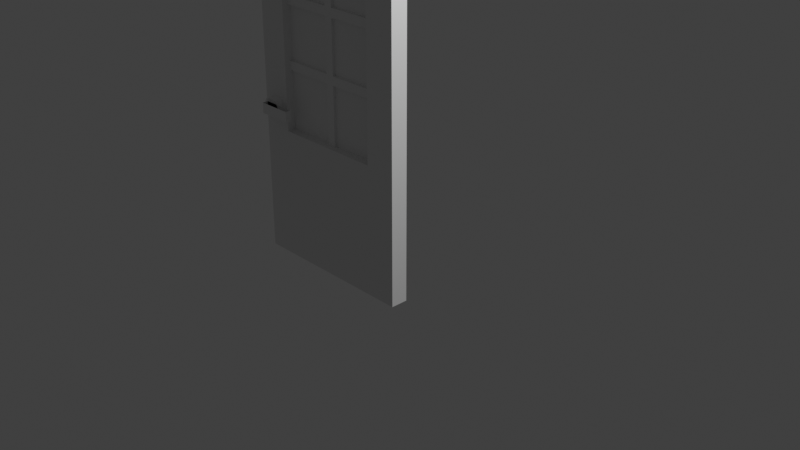 # Source: pine_door_activated.blend  (saved by Blender 3.0.42; exported with 4.5.12 LTS)
import bpy
from mathutils import Matrix  # noqa: F401  (used for matrix-valued properties, if any)

bpy.ops.wm.read_factory_settings(use_empty=True)
scene = bpy.context.scene
scene.name = 'Scene'

# ---- collections
col_collection = bpy.data.collections.new('Collection'); scene.collection.children.link(col_collection)

# ---- materials (node trees are filled in below, after node groups)
mat_material_001 = bpy.data.materials.new('Material.001')
mat_material_001.use_transparent_shadow = False
mat_material_002 = bpy.data.materials.new('Material.002')
mat_material_002.use_transparent_shadow = False
mat_material_003 = bpy.data.materials.new('Material.003')
mat_material_003.use_transparent_shadow = False

# ---- material node trees

# ---- world
world_world = bpy.data.worlds.new('World'); scene.world = world_world
world_world.use_nodes = True; world_world.node_tree.nodes.clear()
_N = world_world.node_tree.nodes; _L = world_world.node_tree.links
n0 = _N.new('ShaderNodeOutputWorld'); n0.name = 'World Output'; n0.location = (300, 300)
n1 = _N.new('ShaderNodeBackground'); n1.name = 'Background'; n1.location = (10, 300)
n1.inputs[0].default_value = (0.05088, 0.05088, 0.05088, 1.0)
_L.new(n1.outputs[0], n0.inputs[0])
n0.is_active_output = True
world_world.color = (0.05088, 0.05088, 0.05088)
world_world.use_sun_shadow = False
world_world.sun_shadow_jitter_overblur = 0.0

# ---- cameras
cam_camera = bpy.data.cameras.new('Camera')
cam_camera.clip_end = 100.0
cam_camera.ortho_scale = 7.314

# ---- lights
light_light = bpy.data.lights.new('Light', 'POINT')
light_light.transmission_factor = 0.0
light_light.energy = 1000.0
light_light.shadow_soft_size = 0.1
light_light.shadow_maximum_resolution = 0.006
light_light.use_absolute_resolution = True

# ---- meshes
me_cube_001 = bpy.data.meshes.new('Cube.001')
me_cube_001.from_pydata([(0.0, 0.9519, 3.0), (0.0, 0.9519, 1.18), (-2.0, 0.9519, -1.0), (-2.0, 0.7519, -1.0), (-2.0, 0.7519, 0.5), (-1.825, 1.032, 0.8654), (-1.91, 1.032, 0.8303), (-1.91, 0.9519, 0.6606), (-1.74, 0.9519, 0.6606), (-1.74, 1.032, 0.6606), (-1.705, 0.9519, 0.7454), (-1.945, 0.9519, 0.7454), (-1.91, 0.9519, 0.8303), (-1.825, 0.9519, 0.6254), (-1.825, 1.032, 0.6254), (-1.825, 0.9519, 0.8654), (-1.74, 0.9519, 0.8303), (-1.486, 1.099, 0.686), (-1.486, 1.032, 0.8048), (-1.884, 1.032, 0.8048), (-1.486, 1.032, 0.686), (-1.884, 1.099, 0.8048), (-1.884, 1.099, 0.686), (-1.884, 1.032, 0.686), (-1.486, 1.099, 0.8048), (-1.65, 0.8853, 2.65), (-1.65, 0.9519, 1.18), (-1.65, 0.9519, 0.5), (-1.65, 0.8853, 0.5), (-0.36, 0.8853, 2.65), (-1.65, 0.9519, 1.99), (-2.0, 0.7519, 1.99), (0.0, 0.7519, 3.0), (-0.95, 0.9519, 2.65), (-0.95, 0.8853, 2.65), (-1.05, 0.8853, 2.65), (-0.95, 0.7519, 2.65), (-1.05, 0.7519, 2.65), (-1.65, 0.9519, 2.65), (-2.0, 0.9519, 3.0), (-1.05, 0.9519, 2.65), (-1.05, 0.9519, 3.0), (-0.95, 0.9519, 3.0), (-1.05, 0.7519, 3.0), (-0.95, 0.7519, 3.0), (0.0, 0.7519, 1.18), (0.0, 0.7519, 1.28), (0.0, 0.9519, 1.28), (0.0, 0.7519, 1.89), (0.0, 0.9519, 1.89), (0.0, 0.9519, 1.99), (0.0, 0.7519, 0.5), (0.0, 0.7519, 1.99), (-0.36, 0.8853, 1.18), (-0.36, 0.9519, 1.89), (-0.36, 0.9519, 2.65), (-0.36, 0.9519, 1.99), (-0.36, 0.9519, 1.28), (-0.36, 0.9519, 1.18), (-2.0, 0.9519, 1.89), (-2.0, 0.9519, 1.18), (-2.0, 0.9519, 1.28), (-2.0, 0.9519, 1.99), (-1.65, 0.9519, 1.89), (-1.65, 0.9519, 1.28), (-1.65, 0.8853, 1.18), (-1.65, 0.7519, 2.65), (-2.0, 0.7519, 3.0), (-1.65, 0.7519, 1.99), (-2.0, 0.7519, 1.89), (-2.0, 0.7519, 1.28), (-2.0, 0.7519, 1.18), (-0.95, 0.7519, 0.5), (-1.05, 0.8853, 1.18), (-1.65, 0.8519, 0.5), (-1.65, 0.8186, 0.5), (-1.65, 0.7519, 1.28), (-1.65, 0.8186, 1.99), (-1.65, 0.7519, 1.89), (-1.65, 0.8186, 1.89), (-1.05, 0.8186, 1.99), (-1.05, 0.8186, 1.89), (-0.36, 0.7519, 1.99), (-0.95, 0.8853, 1.89), (-0.36, 0.8186, 1.89), (-0.36, 0.7519, 1.89), (-0.36, 0.7519, 1.18), (-0.36, 0.8186, 1.18), (-0.36, 0.7519, 1.28), (-0.36, 0.8853, 1.28), (-0.95, 0.8853, 1.28), (-0.95, 0.8853, 1.18), (-0.95, 0.8186, 2.65), (-0.36, 0.7519, 2.65), (-0.36, 0.8519, 2.65), (-0.36, 0.8853, 0.5), (-0.95, 0.8186, 0.5), (-1.65, 0.7519, 1.18), (-1.65, 0.7519, 0.5), (-0.36, 0.8853, 1.89), (-0.95, 0.8853, 1.99), (-1.05, 0.8853, 1.89), (-1.65, 0.8853, 1.99), (-1.65, 0.8853, 1.89), (-0.95, 0.8186, 1.89), (-0.95, 0.8186, 1.99), (-1.05, 0.8853, 1.99), (-0.36, 0.8186, 1.28), (-0.36, 0.8519, 1.18), (-1.05, 0.8186, 1.28), (-1.65, 0.8186, 1.18), (-1.65, 0.8853, 1.28), (-1.05, 0.8853, 1.28), (-1.05, 0.8853, 0.5), (-1.05, 0.8186, 0.5), (-0.95, 0.8186, 1.18), (-0.36, 0.8853, 1.99), (-0.36, 0.8186, 1.99), (-0.36, 0.8519, 1.99), (-0.36, 0.8186, 2.65), (-1.65, 0.8519, 1.99), (-1.05, 0.8186, 2.65), (-1.05, 0.8519, 2.65), (-1.65, 0.8186, 2.65), (-0.95, 0.8186, 1.28), (-0.36, 0.8519, 1.28), (-0.95, 0.8519, 1.28), (-0.95, 0.8519, 1.89), (-0.36, 0.8519, 1.89), (-1.65, 0.8186, 1.28), (-1.05, 0.8519, 1.28), (-1.65, 0.8519, 1.89), (-1.05, 0.8519, 1.89), (-1.65, 0.8519, 1.28), (-0.95, 0.8519, 1.18), (-0.95, 0.8853, 0.5), (-0.95, 0.8519, 0.5), (-0.36, 0.8186, 0.5), (-0.36, 0.8519, 0.5), (-1.05, 0.8519, 0.5), (-1.05, 0.8519, 1.18), (-1.05, 0.8186, 1.18), (-1.05, 0.8519, 1.99), (-0.95, 0.9519, 0.5), (-0.36, 0.9519, 0.5), (0.0, 0.9519, 0.5), (0.0, 0.9519, -1.0), (-2.0, 0.9519, 0.5), (-1.05, 0.9519, 0.5), (-1.05, 0.7519, 0.5), (0.0, 0.7519, -1.0), (-0.36, 0.7519, 0.5), (-1.74, 1.032, 0.8303), (-1.705, 1.032, 0.7454), (-1.945, 1.032, 0.7454), (-1.91, 1.032, 0.6606), (-1.825, 0.6719, 0.6254), (-1.91, 0.7519, 0.6606), (-1.74, 0.7519, 0.6606), (-1.825, 0.7519, 0.6254), (-1.74, 0.7519, 0.8303), (-1.945, 0.7519, 0.7454), (-1.91, 0.7519, 0.8303), (-1.705, 0.7519, 0.7454), (-1.74, 0.6719, 0.6606), (-1.825, 0.7519, 0.8654), (-1.825, 0.6719, 0.8654), (-1.486, 0.6719, 0.8048), (-1.486, 0.6048, 0.686), (-1.486, 0.6719, 0.686), (-1.884, 0.6719, 0.686), (-1.6, 0.6719, 0.686), (-1.884, 0.6719, 0.8048), (-1.6, 0.6719, 0.8048), (-1.884, 0.6048, 0.8048), (-1.884, 0.6048, 0.686), (-1.91, 0.6719, 0.8303), (-1.74, 0.6719, 0.8303), (-1.705, 0.6719, 0.7454), (-1.945, 0.6719, 0.7454), (-1.91, 0.6719, 0.6606), (-1.486, 0.6048, 0.8048), (-1.65, 0.8519, 1.18), (-0.95, 0.8519, 1.99), (-0.95, 0.8519, 2.65), (-1.65, 0.8519, 2.65)], [], [(0, 44, 32), (42, 44, 0), (145, 58, 1), (144, 58, 145), (0, 33, 42), (55, 33, 0), (148, 2, 27), (51, 146, 145), (150, 146, 51), (2, 150, 3), (146, 150, 2), (147, 3, 4), (2, 3, 147), (4, 97, 71), (98, 97, 4), (66, 43, 67), (37, 43, 66), (38, 40, 35), (25, 38, 35), (27, 26, 65), (28, 27, 65), (151, 137, 96), (72, 151, 96), (55, 56, 116), (29, 55, 116), (39, 30, 62), (38, 30, 39), (67, 62, 31), (39, 62, 67), (72, 150, 151), (32, 82, 52), (93, 82, 32), (0, 52, 50), (32, 52, 0), (33, 55, 29), (34, 33, 29), (40, 33, 34), (35, 40, 34), (36, 32, 44), (93, 32, 36), (37, 44, 43), (36, 44, 37), (41, 38, 39), (40, 38, 41), (42, 40, 41), (33, 40, 42), (41, 67, 43), (39, 67, 41), (42, 43, 44), (41, 43, 42), (1, 51, 145), (45, 51, 1), (47, 45, 1), (46, 45, 47), (49, 46, 47), (48, 46, 49), (50, 48, 49), (52, 48, 50), (45, 151, 51), (86, 151, 45), (46, 86, 45), (88, 86, 46), (48, 88, 46), (85, 88, 48), (52, 85, 48), (82, 85, 52), (58, 144, 95), (53, 58, 95), (57, 58, 53), (89, 57, 53), (54, 57, 89), (99, 54, 89), (56, 54, 99), (116, 56, 99), (50, 55, 0), (56, 55, 50), (49, 56, 50), (54, 56, 49), (47, 54, 49), (57, 54, 47), (1, 57, 47), (58, 57, 1), (71, 147, 4), (60, 147, 71), (70, 60, 71), (61, 60, 70), (69, 61, 70), (59, 61, 69), (31, 59, 69), (62, 59, 31), (60, 27, 147), (26, 27, 60), (61, 26, 60), (64, 26, 61), (59, 64, 61), (63, 64, 59), (62, 63, 59), (30, 63, 62), (30, 38, 25), (102, 30, 25), (63, 30, 102), (103, 63, 102), (64, 63, 103), (111, 64, 103), (26, 64, 111), (65, 26, 111), (31, 66, 67), (68, 66, 31), (69, 68, 31), (78, 68, 69), (70, 78, 69), (76, 78, 70), (71, 76, 70), (97, 76, 71), (149, 114, 75), (98, 149, 75), (72, 96, 114), (149, 72, 114), (135, 143, 148), (113, 135, 148), (73, 113, 139), (140, 73, 139), (113, 148, 27), (28, 113, 27), (114, 139, 74), (75, 114, 74), (110, 129, 76), (97, 110, 76), (141, 110, 182), (140, 141, 182), (129, 79, 78), (76, 129, 78), (111, 103, 131), (133, 111, 131), (79, 77, 68), (78, 79, 68), (80, 79, 77), (81, 79, 80), (77, 123, 66), (68, 77, 66), (102, 25, 185), (120, 102, 185), (117, 84, 85), (82, 117, 85), (100, 116, 99), (83, 100, 99), (84, 107, 88), (85, 84, 88), (99, 89, 125), (128, 99, 125), (107, 87, 86), (88, 107, 86), (90, 89, 53), (91, 90, 53), (87, 137, 151), (86, 87, 151), (53, 95, 138), (108, 53, 138), (121, 92, 36), (37, 121, 36), (105, 121, 92), (80, 121, 105), (92, 119, 93), (36, 92, 93), (34, 29, 94), (184, 34, 94), (119, 117, 82), (93, 119, 82), (29, 116, 118), (94, 29, 118), (95, 144, 143), (135, 95, 143), (137, 138, 136), (96, 137, 136), (75, 110, 97), (98, 75, 97), (28, 65, 182), (74, 28, 182), (123, 121, 37), (66, 123, 37), (25, 35, 122), (185, 25, 122), (104, 109, 81), (124, 109, 104), (105, 117, 118), (183, 105, 118), (83, 99, 128), (127, 83, 128), (104, 117, 84), (105, 117, 104), (106, 100, 83), (101, 106, 83), (81, 79, 131), (132, 81, 131), (106, 102, 120), (142, 106, 120), (101, 103, 102), (106, 101, 102), (80, 104, 81), (105, 104, 80), (80, 121, 122), (142, 80, 122), (100, 34, 184), (183, 100, 184), (106, 35, 34), (100, 106, 34), (112, 130, 132), (101, 112, 132), (124, 107, 125), (126, 124, 125), (115, 107, 87), (124, 107, 115), (91, 53, 108), (134, 91, 108), (109, 115, 141), (124, 115, 109), (112, 111, 133), (130, 112, 133), (109, 110, 129), (141, 110, 109), (73, 65, 111), (112, 73, 111), (112, 90, 91), (73, 112, 91), (91, 135, 113), (73, 91, 113), (141, 96, 114), (115, 96, 141), (115, 96, 136), (134, 115, 136), (83, 90, 112), (101, 83, 112), (90, 83, 127), (126, 90, 127), (183, 184, 92), (105, 183, 92), (183, 118, 116), (100, 183, 116), (94, 118, 117), (119, 94, 117), (184, 94, 119), (92, 184, 119), (142, 122, 35), (106, 142, 35), (142, 120, 77), (80, 142, 77), (185, 122, 121), (123, 185, 121), (120, 185, 123), (77, 120, 123), (126, 127, 104), (124, 126, 104), (126, 125, 89), (90, 126, 89), (127, 128, 84), (104, 127, 84), (128, 125, 107), (84, 128, 107), (130, 133, 129), (109, 130, 129), (130, 109, 81), (132, 130, 81), (132, 131, 103), (101, 132, 103), (133, 131, 79), (129, 133, 79), (134, 136, 135), (91, 134, 135), (134, 108, 87), (115, 134, 87), (138, 95, 135), (136, 138, 135), (108, 138, 137), (87, 108, 137), (74, 182, 110), (75, 74, 110), (140, 182, 65), (73, 140, 65), (139, 113, 28), (74, 139, 28), (140, 139, 114), (141, 140, 114), (146, 143, 144), (146, 144, 145), (2, 143, 146), (27, 2, 147), (2, 148, 143), (3, 149, 98), (3, 98, 4), (150, 149, 3), (151, 150, 51), (150, 72, 149), (154, 153, 14), (5, 12, 15), (6, 12, 5), (154, 7, 11), (155, 7, 154), (14, 8, 13), (9, 8, 14), (153, 16, 10), (152, 16, 153), (6, 11, 12), (154, 11, 6), (155, 13, 7), (14, 13, 155), (9, 10, 8), (153, 10, 9), (152, 15, 16), (5, 15, 152), (18, 17, 24), (20, 17, 18), (20, 19, 23), (18, 19, 20), (17, 23, 22), (20, 23, 17), (22, 19, 21), (23, 19, 22), (22, 24, 17), (21, 24, 22), (19, 24, 21), (18, 24, 19), (5, 154, 6), (154, 5, 152), (154, 152, 153), (14, 153, 9), (154, 14, 155), (156, 178, 179), (166, 162, 176), (165, 162, 166), (179, 157, 180), (161, 157, 179), (156, 158, 164), (159, 158, 156), (178, 160, 177), (163, 160, 178), (176, 161, 179), (162, 161, 176), (180, 159, 156), (157, 159, 180), (164, 163, 178), (158, 163, 164), (177, 165, 166), (160, 165, 177), (168, 167, 181), (169, 167, 168), (175, 169, 168), (175, 172, 170), (174, 172, 175), (170, 173, 171), (172, 173, 170), (173, 169, 171), (167, 169, 173), (175, 181, 174), (168, 181, 175), (176, 179, 166), (177, 166, 179), (178, 177, 179), (164, 178, 156), (180, 156, 179), (172, 167, 173), (108, 136, 138), (139, 182, 140), (130, 133, 132), (126, 127, 125), (183, 184, 118), (185, 142, 120), (108, 134, 136), (182, 139, 74), (132, 133, 131), (125, 127, 128), (118, 184, 94), (142, 185, 122)])
me_cube_001.polygons.foreach_set('material_index', [0, 0, 0, 0, 0, 0, 0, 0, 0, 0, 0, 0, 0, 0, 0, 0, 0, 0, 0, 0, 0, 0, 0, 0, 0, 0, 0, 0, 0, 0, 0, 0, 0, 0, 0, 0, 0, 0, 0, 0, 0, 0, 0, 0, 0, 0, 0, 0, 0, 0, 0, 0, 0, 0, 0, 0, 0, 0, 0, 0, 0, 0, 0, 0, 0, 0, 0, 0, 0, 0, 0, 0, 0, 0, 0, 0, 0, 0, 0, 0, 0, 0, 0, 0, 0, 0, 0, 0, 0, 0, 0, 0, 0, 0, 0, 0, 0, 0, 0, 0, 0, 0, 0, 0, 0, 0, 0, 0, 0, 0, 0, 0, 0, 0, 0, 0, 0, 0, 0, 0, 0, 0, 0, 0, 0, 0, 0, 0, 0, 0, 0, 0, 0, 0, 0, 0, 0, 0, 0, 0, 0, 0, 0, 0, 0, 0, 0, 0, 0, 0, 0, 0, 0, 0, 0, 0, 0, 0, 0, 0, 0, 0, 0, 0, 0, 0, 0, 0, 0, 0, 0, 0, 0, 0, 0, 0, 0, 0, 0, 0, 0, 0, 0, 0, 0, 0, 0, 0, 0, 0, 0, 0, 0, 0, 0, 0, 0, 0, 0, 0, 0, 0, 0, 0, 0, 0, 0, 0, 0, 0, 0, 0, 0, 0, 0, 0, 0, 0, 0, 0, 0, 0, 0, 0, 0, 0, 0, 0, 0, 0, 0, 0, 0, 0, 0, 0, 0, 0, 0, 0, 0, 0, 0, 0, 0, 0, 0, 0, 0, 0, 0, 0, 0, 0, 0, 0, 0, 0, 0, 0, 0, 0, 0, 0, 0, 0, 0, 0, 0, 0, 0, 0, 0, 0, 0, 0, 0, 0, 0, 0, 0, 0, 0, 0, 0, 0, 0, 0, 0, 0, 0, 0, 1, 1, 1, 1, 1, 1, 1, 1, 1, 1, 1, 1, 1, 1, 1, 1, 1, 1, 1, 1, 1, 1, 1, 1, 1, 1, 1, 1, 1, 1, 1, 1, 1, 1, 1, 1, 1, 1, 1, 1, 1, 1, 1, 1, 1, 1, 1, 1, 1, 1, 1, 1, 1, 1, 1, 1, 1, 1, 1, 1, 1, 1, 1, 1, 1, 1, 1, 1, 2, 2, 2, 2, 2, 2, 2, 2, 2, 2, 2, 2])
_uv = me_cube_001.uv_layers.new(name='UVMap')
_uv.uv.foreach_set('vector', [0.5469, 1.0, 0.5156, 0.7656, 0.5156, 1.0, 0.5469, 0.7656, 0.5156, 0.7656, 0.5469, 1.0, 0.25, 0.375, 0.3438, 0.5469, 0.25, 0.5469, 0.3438, 0.375, 0.3438, 0.5469, 0.25, 0.375, 0.25, 1.0, 0.4844, 0.9062, 0.4844, 1.0, 0.3438, 0.9062, 0.4844, 0.9062, 0.25, 1.0, 0.5156, 0.375, 0.75, 0.0, 0.6562, 0.375, 0.7188, 0.375, 0.75, 0.0, 0.75, 0.375, 0.7188, 0.0, 0.75, 0.0, 0.7188, 0.375, 0.7188, 1.0, 0.6875, 0.5, 0.6875, 1.0, 0.7188, 0.5, 0.6875, 0.5, 0.7188, 1.0, 0.75, 0.375, 0.7188, 0.0, 0.7188, 0.375, 0.75, 0.0, 0.7188, 0.0, 0.75, 0.375, 0.75, 0.375, 0.6562, 0.5469, 0.75, 0.5469, 0.6562, 0.375, 0.6562, 0.5469, 0.75, 0.375, 0.6562, 0.9062, 0.5156, 1.0, 0.75, 1.0, 0.5156, 0.9062, 0.5156, 1.0, 0.6562, 0.9062, 0.3594, 0.6719, 0.3594, 0.8281, 0.3281, 0.8281, 0.3281, 0.6719, 0.3594, 0.6719, 0.3281, 0.8281, 0.2969, 0.4688, 0.2969, 0.625, 0.2656, 0.625, 0.2656, 0.4688, 0.2969, 0.4688, 0.2656, 0.625, 0.7031, 1.0, 0.6719, 1.0, 0.6719, 0.8438, 0.7031, 0.8438, 0.7031, 1.0, 0.6719, 0.8438, 0.3125, 0.4688, 0.3125, 0.625, 0.2969, 0.625, 0.2969, 0.4688, 0.3125, 0.4688, 0.2969, 0.625, 0.75, 1.0, 0.6562, 0.75, 0.75, 0.75, 0.6562, 0.9062, 0.6562, 0.75, 0.75, 1.0, 0.7188, 1.0, 0.75, 0.75, 0.7188, 0.75, 0.75, 1.0, 0.75, 0.75, 0.7188, 1.0, 0.5, 0.375, 0.25, 0.0, 0.3438, 0.375, 0.25, 1.0, 0.3438, 0.75, 0.25, 0.75, 0.3438, 0.9062, 0.3438, 0.75, 0.25, 1.0, 0.75, 1.0, 0.7188, 0.75, 0.75, 0.75, 0.7188, 1.0, 0.7188, 0.75, 0.75, 1.0, 0.3594, 0.8594, 0.3594, 1.0, 0.3281, 1.0, 0.3281, 0.8594, 0.3594, 0.8594, 0.3281, 1.0, 0.3594, 0.8281, 0.3594, 0.8594, 0.3281, 0.8594, 0.3281, 0.8281, 0.3594, 0.8281, 0.3281, 0.8594, 0.5, 0.9062, 0.25, 1.0, 0.5, 1.0, 0.3438, 0.9062, 0.25, 1.0, 0.5, 0.9062, 0.5156, 0.9062, 0.5, 1.0, 0.5156, 1.0, 0.5, 0.9062, 0.5, 1.0, 0.5156, 0.9062, 0.5156, 1.0, 0.6562, 0.9062, 0.75, 1.0, 0.5156, 0.9062, 0.6562, 0.9062, 0.5156, 1.0, 0.4844, 1.0, 0.5156, 0.9062, 0.5156, 1.0, 0.4844, 0.9062, 0.5156, 0.9062, 0.4844, 1.0, 0.5469, 0.7344, 0.5156, 0.5, 0.5156, 0.7344, 0.5469, 0.5, 0.5156, 0.5, 0.5469, 0.7344, 0.5469, 0.7656, 0.5156, 0.7344, 0.5156, 0.7656, 0.5469, 0.7344, 0.5156, 0.7344, 0.5469, 0.7656, 0.25, 0.5469, 0.2812, 0.375, 0.25, 0.375, 0.7188, 0.5469, 0.7188, 0.375, 0.75, 0.5469, 0.75, 0.5625, 0.7188, 0.5469, 0.75, 0.5469, 0.7188, 0.5625, 0.7188, 0.5469, 0.75, 0.5625, 0.75, 0.7188, 0.7188, 0.5625, 0.75, 0.5625, 0.7188, 0.7188, 0.7188, 0.5625, 0.75, 0.7188, 0.75, 0.75, 0.7188, 0.7188, 0.75, 0.7188, 0.7188, 0.75, 0.7188, 0.7188, 0.75, 0.75, 0.25, 0.5469, 0.3438, 0.375, 0.25, 0.375, 0.3438, 0.5469, 0.3438, 0.375, 0.25, 0.5469, 0.25, 0.5625, 0.3438, 0.5469, 0.25, 0.5469, 0.3438, 0.5625, 0.3438, 0.5469, 0.25, 0.5625, 0.25, 0.7188, 0.3438, 0.5625, 0.25, 0.5625, 0.3438, 0.7188, 0.3438, 0.5625, 0.25, 0.7188, 0.25, 0.75, 0.3438, 0.7188, 0.25, 0.7188, 0.3438, 0.75, 0.3438, 0.7188, 0.25, 0.75, 0.3125, 0.8281, 0.3125, 1.0, 0.2969, 1.0, 0.2969, 0.8281, 0.3125, 0.8281, 0.2969, 1.0, 0.3125, 0.7969, 0.3125, 0.8281, 0.2969, 0.8281, 0.2969, 0.7969, 0.3125, 0.7969, 0.2969, 0.8281, 0.3125, 0.6562, 0.3125, 0.7969, 0.2969, 0.7969, 0.2969, 0.6562, 0.3125, 0.6562, 0.2969, 0.7969, 0.3125, 0.625, 0.3125, 0.6562, 0.2969, 0.6562, 0.2969, 0.625, 0.3125, 0.625, 0.2969, 0.6562, 0.25, 0.75, 0.3438, 0.9062, 0.25, 1.0, 0.3438, 0.75, 0.3438, 0.9062, 0.25, 0.75, 0.25, 0.7188, 0.3438, 0.75, 0.25, 0.75, 0.3438, 0.7188, 0.3438, 0.75, 0.25, 0.7188, 0.25, 0.5625, 0.3438, 0.7188, 0.25, 0.7188, 0.3438, 0.5625, 0.3438, 0.7188, 0.25, 0.5625, 0.25, 0.5469, 0.3438, 0.5625, 0.25, 0.5625, 0.3438, 0.5469, 0.3438, 0.5625, 0.25, 0.5469, 0.7188, 0.5469, 0.75, 0.375, 0.7188, 0.375, 0.75, 0.5469, 0.75, 0.375, 0.7188, 0.5469, 0.7188, 0.5625, 0.75, 0.5469, 0.7188, 0.5469, 0.75, 0.5625, 0.75, 0.5469, 0.7188, 0.5625, 0.7188, 0.7188, 0.75, 0.5625, 0.7188, 0.5625, 0.75, 0.7188, 0.75, 0.5625, 0.7188, 0.7188, 0.7188, 0.75, 0.75, 0.7188, 0.7188, 0.7188, 0.75, 0.75, 0.75, 0.7188, 0.7188, 0.75, 0.75, 0.5469, 0.6562, 0.375, 0.75, 0.375, 0.6562, 0.5469, 0.6562, 0.375, 0.75, 0.5469, 0.75, 0.5625, 0.6562, 0.5469, 0.75, 0.5469, 0.6562, 0.5625, 0.6562, 0.5469, 0.75, 0.5625, 0.75, 0.7188, 0.6562, 0.5625, 0.75, 0.5625, 0.6562, 0.7188, 0.6562, 0.5625, 0.75, 0.7188, 0.75, 0.75, 0.6562, 0.7188, 0.75, 0.7188, 0.6562, 0.75, 0.6562, 0.7188, 0.75, 0.75, 0.2969, 0.8281, 0.2969, 1.0, 0.2656, 1.0, 0.2656, 0.8281, 0.2969, 0.8281, 0.2656, 1.0, 0.2969, 0.8125, 0.2969, 0.8281, 0.2656, 0.8281, 0.2656, 0.8125, 0.2969, 0.8125, 0.2656, 0.8281, 0.2969, 0.6562, 0.2969, 0.8125, 0.2656, 0.8125, 0.2656, 0.6562, 0.2969, 0.6562, 0.2656, 0.8125, 0.2969, 0.625, 0.2969, 0.6562, 0.2656, 0.6562, 0.2656, 0.625, 0.2969, 0.625, 0.2656, 0.6562, 0.75, 0.75, 0.6562, 0.9062, 0.75, 1.0, 0.6562, 0.75, 0.6562, 0.9062, 0.75, 0.75, 0.75, 0.7188, 0.6562, 0.75, 0.75, 0.75, 0.6562, 0.7188, 0.6562, 0.75, 0.75, 0.7188, 0.75, 0.5625, 0.6562, 0.7188, 0.75, 0.7188, 0.6562, 0.5625, 0.6562, 0.7188, 0.75, 0.5625, 0.75, 0.5469, 0.6562, 0.5625, 0.75, 0.5625, 0.6562, 0.5469, 0.6562, 0.5625, 0.75, 0.5469, 0.7031, 0.8281, 0.6719, 0.8281, 0.6719, 0.6719, 0.7031, 0.6719, 0.7031, 0.8281, 0.6719, 0.6719, 0.7031, 0.8438, 0.6719, 0.8438, 0.6719, 0.8281, 0.7031, 0.8281, 0.7031, 0.8438, 0.6719, 0.8281, 0.3438, 0.5312, 0.3281, 0.5312, 0.3281, 0.5, 0.3438, 0.5, 0.3438, 0.5312, 0.3281, 0.5, 0.5, 0.4688, 0.5, 0.6406, 0.4844, 0.6406, 0.4844, 0.4688, 0.5, 0.4688, 0.4844, 0.6406, 0.3438, 0.5, 0.3281, 0.5, 0.3281, 0.3594, 0.3438, 0.3594, 0.3438, 0.5, 0.3281, 0.3594, 0.6719, 0.8281, 0.6719, 0.8281, 0.6719, 0.6719, 0.6719, 0.6719, 0.6719, 0.8281, 0.6719, 0.6719, 0.75, 0.625, 0.75, 0.6562, 0.7344, 0.6562, 0.7344, 0.625, 0.75, 0.625, 0.7344, 0.6562, 0.4219, 0.6719, 0.4219, 0.8281, 0.4062, 0.8281, 0.4062, 0.6719, 0.4219, 0.6719, 0.4062, 0.8281, 0.75, 0.6562, 0.75, 0.7969, 0.7344, 0.7969, 0.7344, 0.6562, 0.75, 0.6562, 0.7344, 0.7969, 0.2656, 0.6562, 0.2656, 0.8125, 0.2656, 0.8125, 0.2656, 0.6562, 0.2656, 0.6562, 0.2656, 0.8125, 0.75, 0.7969, 0.75, 0.8281, 0.7344, 0.8281, 0.7344, 0.7969, 0.75, 0.7969, 0.7344, 0.8281, 0.5312, 0.8281, 0.5469, 0.6719, 0.5312, 0.6719, 0.5469, 0.8281, 0.5469, 0.6719, 0.5312, 0.8281, 0.75, 0.8281, 0.75, 1.0, 0.7344, 1.0, 0.7344, 0.8281, 0.75, 0.8281, 0.7344, 1.0, 0.2656, 0.8281, 0.2656, 1.0, 0.2656, 1.0, 0.2656, 0.8281, 0.2656, 0.8281, 0.2656, 1.0, 0.7031, 0.8281, 0.7031, 0.7969, 0.7344, 0.7969, 0.7344, 0.8281, 0.7031, 0.8281, 0.7344, 0.7969, 0.4688, 0.5469, 0.4688, 0.6875, 0.4531, 0.6875, 0.4531, 0.5469, 0.4688, 0.5469, 0.4531, 0.6875, 0.7031, 0.7969, 0.7031, 0.6562, 0.7344, 0.6562, 0.7344, 0.7969, 0.7031, 0.7969, 0.7344, 0.6562, 0.2969, 0.6562, 0.2969, 0.7969, 0.2969, 0.7969, 0.2969, 0.6562, 0.2969, 0.6562, 0.2969, 0.7969, 0.7031, 0.6562, 0.7031, 0.625, 0.7344, 0.625, 0.7344, 0.6562, 0.7031, 0.6562, 0.7344, 0.625, 0.5156, 0.8438, 0.5156, 1.0, 0.4844, 1.0, 0.4844, 0.8438, 0.5156, 0.8438, 0.4844, 1.0, 0.7031, 0.625, 0.7031, 0.4531, 0.7344, 0.4531, 0.7344, 0.625, 0.7031, 0.625, 0.7344, 0.4531, 0.2969, 0.8281, 0.2969, 1.0, 0.2969, 1.0, 0.2969, 0.8281, 0.2969, 0.8281, 0.2969, 1.0, 0.6562, 0.8281, 0.6562, 0.8594, 0.6406, 0.8594, 0.6406, 0.8281, 0.6562, 0.8281, 0.6406, 0.8594, 0.4844, 0.8438, 0.4531, 1.0, 0.4844, 1.0, 0.4531, 0.8438, 0.4531, 1.0, 0.4844, 0.8438, 0.6562, 0.8594, 0.6562, 1.0, 0.6406, 1.0, 0.6406, 0.8594, 0.6562, 0.8594, 0.6406, 1.0, 0.3281, 0.8594, 0.3281, 1.0, 0.3281, 1.0, 0.3281, 0.8594, 0.3281, 0.8594, 0.3281, 1.0, 0.7031, 1.0, 0.7031, 0.8281, 0.7344, 0.8281, 0.7344, 1.0, 0.7031, 1.0, 0.7344, 0.8281, 0.2969, 0.4688, 0.2969, 0.625, 0.2969, 0.625, 0.2969, 0.4688, 0.2969, 0.4688, 0.2969, 0.625, 0.3438, 0.6719, 0.3281, 0.6719, 0.3281, 0.5312, 0.3438, 0.5312, 0.3438, 0.6719, 0.3281, 0.5312, 0.6719, 1.0, 0.6719, 1.0, 0.6719, 0.8438, 0.6719, 0.8438, 0.6719, 1.0, 0.6719, 0.8438, 0.75, 0.4531, 0.75, 0.625, 0.7344, 0.625, 0.7344, 0.4531, 0.75, 0.4531, 0.7344, 0.625, 0.2656, 0.4688, 0.2656, 0.625, 0.2656, 0.625, 0.2656, 0.4688, 0.2656, 0.4688, 0.2656, 0.625, 0.6562, 0.6719, 0.6562, 0.8281, 0.6406, 0.8281, 0.6406, 0.6719, 0.6562, 0.6719, 0.6406, 0.8281, 0.3281, 0.6719, 0.3281, 0.8281, 0.3281, 0.8281, 0.3281, 0.6719, 0.3281, 0.6719, 0.3281, 0.8281, 0.375, 1.0, 0.3438, 0.8438, 0.3438, 1.0, 0.375, 0.8438, 0.3438, 0.8438, 0.375, 1.0, 0.5312, 0.8438, 0.5312, 1.0, 0.5156, 1.0, 0.5156, 0.8438, 0.5312, 0.8438, 0.5156, 1.0, 0.4531, 0.5469, 0.4531, 0.6875, 0.4375, 0.6875, 0.4375, 0.5469, 0.4531, 0.5469, 0.4375, 0.6875, 0.5469, 0.8438, 0.5312, 1.0, 0.5469, 1.0, 0.5312, 0.8438, 0.5312, 1.0, 0.5469, 0.8438, 0.4688, 0.5156, 0.4688, 0.5469, 0.4531, 0.5469, 0.4531, 0.5156, 0.4688, 0.5156, 0.4531, 0.5469, 0.5469, 0.8281, 0.5469, 0.6719, 0.5625, 0.6719, 0.5625, 0.8281, 0.5469, 0.8281, 0.5625, 0.6719, 0.4688, 0.5156, 0.4688, 0.375, 0.4844, 0.375, 0.4844, 0.5156, 0.4688, 0.5156, 0.4844, 0.375, 0.4531, 0.5156, 0.4531, 0.375, 0.4688, 0.375, 0.4688, 0.5156, 0.4531, 0.5156, 0.4688, 0.375, 0.5312, 0.8281, 0.5469, 0.8438, 0.5469, 0.8281, 0.5312, 0.8438, 0.5469, 0.8438, 0.5312, 0.8281, 0.4531, 0.8438, 0.4531, 1.0, 0.4531, 1.0, 0.4531, 0.8438, 0.4531, 0.8438, 0.4531, 1.0, 0.4062, 1.0, 0.5781, 1.0, 0.5781, 1.0, 0.4062, 1.0, 0.4062, 1.0, 0.5781, 1.0, 0.4062, 0.9688, 0.5781, 0.9688, 0.5781, 1.0, 0.4062, 1.0, 0.4062, 0.9688, 0.5781, 1.0, 0.6094, 0.8438, 0.625, 0.8438, 0.625, 1.0, 0.6094, 1.0, 0.6094, 0.8438, 0.625, 1.0, 0.4375, 0.6406, 0.4375, 0.5, 0.4531, 0.5, 0.4531, 0.6406, 0.4375, 0.6406, 0.4531, 0.5, 0.4219, 0.6406, 0.4375, 0.5, 0.4219, 0.5, 0.4375, 0.6406, 0.4375, 0.5, 0.4219, 0.6406, 0.4844, 0.8438, 0.4844, 1.0, 0.4844, 1.0, 0.4844, 0.8438, 0.4844, 0.8438, 0.4844, 1.0, 0.4375, 0.6719, 0.4219, 0.6406, 0.4219, 0.6719, 0.4375, 0.6406, 0.4219, 0.6406, 0.4375, 0.6719, 0.5156, 0.8281, 0.5156, 0.6719, 0.5312, 0.6719, 0.5312, 0.8281, 0.5156, 0.8281, 0.5312, 0.6719, 0.4375, 0.6719, 0.4219, 0.8281, 0.4375, 0.8281, 0.4219, 0.6719, 0.4219, 0.8281, 0.4375, 0.6719, 0.4844, 0.8281, 0.4844, 0.6719, 0.5156, 0.6719, 0.5156, 0.8281, 0.4844, 0.8281, 0.5156, 0.6719, 0.5156, 0.8281, 0.5156, 0.8438, 0.4844, 0.8438, 0.4844, 0.8281, 0.5156, 0.8281, 0.4844, 0.8438, 0.5156, 0.4688, 0.5156, 0.6406, 0.5, 0.6406, 0.5, 0.4688, 0.5156, 0.4688, 0.5, 0.6406, 0.4219, 1.0, 0.4375, 0.8281, 0.4219, 0.8281, 0.4375, 1.0, 0.4375, 0.8281, 0.4219, 1.0, 0.4375, 1.0, 0.4375, 0.8281, 0.4531, 0.8281, 0.4531, 1.0, 0.4375, 1.0, 0.4531, 0.8281, 0.5938, 1.0, 0.5938, 0.8438, 0.6094, 0.8438, 0.6094, 1.0, 0.5938, 1.0, 0.6094, 0.8438, 0.5938, 0.8438, 0.5938, 1.0, 0.5781, 1.0, 0.5781, 0.8438, 0.5938, 0.8438, 0.5781, 1.0, 0.4844, 0.8438, 0.4844, 1.0, 0.4844, 1.0, 0.4844, 0.8438, 0.4844, 0.8438, 0.4844, 1.0, 0.4844, 0.5469, 0.4844, 0.6875, 0.4688, 0.6875, 0.4688, 0.5469, 0.4844, 0.5469, 0.4688, 0.6875, 0.7031, 1.0, 0.7031, 0.8281, 0.7031, 0.8281, 0.7031, 1.0, 0.7031, 1.0, 0.7031, 0.8281, 0.6719, 0.8594, 0.6719, 1.0, 0.6562, 1.0, 0.6562, 0.8594, 0.6719, 0.8594, 0.6562, 1.0, 0.4062, 0.9531, 0.5781, 0.9531, 0.5781, 0.9688, 0.4062, 0.9688, 0.4062, 0.9531, 0.5781, 0.9688, 0.5156, 0.8281, 0.5156, 0.6719, 0.5312, 0.6719, 0.5312, 0.8281, 0.5156, 0.8281, 0.5312, 0.6719, 0.6719, 0.6719, 0.6719, 0.8281, 0.6562, 0.8281, 0.6562, 0.6719, 0.6719, 0.6719, 0.6562, 0.8281, 0.75, 0.8281, 0.75, 1.0, 0.75, 1.0, 0.75, 0.8281, 0.75, 0.8281, 0.75, 1.0, 0.375, 0.8438, 0.375, 1.0, 0.375, 1.0, 0.375, 0.8438, 0.375, 0.8438, 0.375, 1.0, 0.5312, 0.8438, 0.5312, 1.0, 0.5156, 1.0, 0.5156, 0.8438, 0.5312, 0.8438, 0.5156, 1.0, 0.5625, 0.8438, 0.5625, 1.0, 0.5469, 1.0, 0.5469, 0.8438, 0.5625, 0.8438, 0.5469, 1.0, 0.7031, 0.7969, 0.7031, 0.6562, 0.7031, 0.6562, 0.7031, 0.7969, 0.7031, 0.7969, 0.7031, 0.6562, 0.4531, 0.6719, 0.4531, 0.8281, 0.4375, 0.8281, 0.4375, 0.6719, 0.4531, 0.6719, 0.4375, 0.8281, 0.3438, 0.8438, 0.3438, 0.8438, 0.3438, 1.0, 0.3438, 1.0, 0.3438, 0.8438, 0.3438, 1.0, 0.4375, 0.5156, 0.4375, 0.375, 0.4531, 0.375, 0.4531, 0.5156, 0.4375, 0.5156, 0.4531, 0.375, 0.75, 0.6562, 0.75, 0.7969, 0.75, 0.7969, 0.75, 0.6562, 0.75, 0.6562, 0.75, 0.7969, 0.5312, 0.4688, 0.5312, 0.6406, 0.5156, 0.6406, 0.5156, 0.4688, 0.5312, 0.4688, 0.5156, 0.6406, 0.4062, 0.6406, 0.4062, 0.5, 0.4219, 0.5, 0.4219, 0.6406, 0.4062, 0.6406, 0.4219, 0.5, 0.3594, 0.6719, 0.3438, 0.6719, 0.3438, 0.5312, 0.3594, 0.5312, 0.3594, 0.6719, 0.3438, 0.5312, 0.7031, 0.625, 0.7031, 0.4531, 0.7031, 0.4531, 0.7031, 0.625, 0.7031, 0.625, 0.7031, 0.4531, 0.75, 0.4531, 0.75, 0.625, 0.75, 0.625, 0.75, 0.4531, 0.75, 0.4531, 0.75, 0.625, 0.4844, 0.8281, 0.4844, 0.6719, 0.4844, 0.6719, 0.4844, 0.8281, 0.4844, 0.8281, 0.4844, 0.6719, 0.3594, 0.5, 0.3438, 0.5, 0.3438, 0.3594, 0.3594, 0.3594, 0.3594, 0.5, 0.3438, 0.3594, 0.4062, 1.0, 0.4062, 0.8281, 0.4219, 0.8281, 0.4219, 1.0, 0.4062, 1.0, 0.4219, 0.8281, 0.25, 0.0, 0.4844, 0.375, 0.3438, 0.375, 0.25, 0.0, 0.3438, 0.375, 0.25, 0.375, 0.75, 0.0, 0.4844, 0.375, 0.25, 0.0, 0.6562, 0.375, 0.75, 0.0, 0.75, 0.375, 0.75, 0.0, 0.5156, 0.375, 0.4844, 0.375, 0.75, 0.0, 0.5156, 0.375, 0.6562, 0.375, 0.75, 0.0, 0.6562, 0.375, 0.75, 0.375, 0.25, 0.0, 0.5156, 0.375, 0.75, 0.0, 0.3438, 0.375, 0.25, 0.0, 0.25, 0.375, 0.25, 0.0, 0.5, 0.375, 0.5156, 0.375, 0.594, 0.5369, 0.8401, 0.6388, 0.6661, 0.7109, 1.002, 0.3752, 0.8998, 0.2864, 1.002, 0.2864, 0.8998, 0.3752, 0.8998, 0.2864, 1.002, 0.3752, 0.7978, 0.3752, 0.6959, 0.2864, 0.7978, 0.2864, 0.6959, 0.3752, 0.6959, 0.2864, 0.7978, 0.3752, 0.4102, 0.04262, 0.5122, 0.1314, 0.4102, 0.1314, 0.5122, 0.04262, 0.5122, 0.1314, 0.4102, 0.04262, 0.6141, 0.04262, 0.716, 0.1314, 0.6141, 0.1314, 0.716, 0.04262, 0.716, 0.1314, 0.6141, 0.04262, 0.8998, 0.3752, 0.7978, 0.2864, 0.8998, 0.2864, 0.7978, 0.3752, 0.7978, 0.2864, 0.8998, 0.3752, 0.6959, 0.3752, 0.594, 0.2864, 0.6959, 0.2864, 0.594, 0.3752, 0.594, 0.2864, 0.6959, 0.3752, 0.5122, 0.04262, 0.6141, 0.1314, 0.5122, 0.1314, 0.6141, 0.04262, 0.6141, 0.1314, 0.5122, 0.04262, 0.716, 0.04262, 0.8179, 0.1314, 0.716, 0.1314, 0.8179, 0.04262, 0.8179, 0.1314, 0.716, 0.04262, 0.002125, 0.4699, 0.07658, 0.3381, 0.07658, 0.4699, 0.002125, 0.3381, 0.07658, 0.3381, 0.002125, 0.4699, 0.07658, 0.2637, 0.5191, 0.1318, 0.5191, 0.2637, 0.07658, 0.1318, 0.5191, 0.1318, 0.07658, 0.2637, 0.07658, 0.3381, 0.5191, 0.2637, 0.5191, 0.3381, 0.07658, 0.2637, 0.5191, 0.2637, 0.07658, 0.3381, 0.5191, 0.3381, 0.5936, 0.4699, 0.5191, 0.4699, 0.5936, 0.3381, 0.5936, 0.4699, 0.5191, 0.3381, 0.5191, 0.3381, 0.07658, 0.4699, 0.07658, 0.3381, 0.5191, 0.4699, 0.07658, 0.4699, 0.5191, 0.3381, 0.5191, 0.5444, 0.07658, 0.4699, 0.5191, 0.4699, 0.07658, 0.5444, 0.07658, 0.4699, 0.5191, 0.5444, 0.768, 0.4648, 0.594, 0.5369, 0.6661, 0.4648, 0.594, 0.5369, 0.768, 0.4648, 0.8401, 0.5369, 0.594, 0.5369, 0.8401, 0.5369, 0.8401, 0.6388, 0.6661, 0.7109, 0.8401, 0.6388, 0.768, 0.7109, 0.594, 0.5369, 0.6661, 0.7109, 0.594, 0.6388, 0.6661, 0.9574, 0.8401, 0.8853, 0.594, 0.7834, 0.594, 0.3756, 0.6959, 0.4644, 0.6959, 0.3756, 0.594, 0.4644, 0.6959, 0.4644, 0.594, 0.3756, 0.7978, 0.3756, 0.8998, 0.4644, 0.8998, 0.3756, 0.7978, 0.4644, 0.8998, 0.4644, 0.7978, 0.3756, 0.4098, 0.1314, 0.3079, 0.04262, 0.3079, 0.1314, 0.4098, 0.04262, 0.3079, 0.04262, 0.4098, 0.1314, 0.206, 0.1314, 0.104, 0.04262, 0.104, 0.1314, 0.206, 0.04262, 0.104, 0.04262, 0.206, 0.1314, 0.6959, 0.3756, 0.7978, 0.4644, 0.7978, 0.3756, 0.6959, 0.4644, 0.7978, 0.4644, 0.6959, 0.3756, 0.8998, 0.3756, 1.002, 0.4644, 1.002, 0.3756, 0.8998, 0.4644, 1.002, 0.4644, 0.8998, 0.3756, 0.3079, 0.1314, 0.206, 0.04262, 0.206, 0.1314, 0.3079, 0.04262, 0.206, 0.04262, 0.3079, 0.1314, 0.104, 0.1314, 0.002125, 0.04262, 0.002125, 0.1314, 0.104, 0.04262, 0.002125, 0.04262, 0.104, 0.1314, 0.07658, 0.7511, 0.002125, 0.8829, 0.07658, 0.8829, 0.002125, 0.7511, 0.002125, 0.8829, 0.07658, 0.7511, 0.5191, 0.7511, 0.07658, 0.6767, 0.07658, 0.7511, 0.5191, 0.7511, 0.5936, 0.8829, 0.5936, 0.7511, 0.5191, 0.8829, 0.5936, 0.8829, 0.5191, 0.7511, 0.5191, 0.6767, 0.2035, 0.5448, 0.2035, 0.6767, 0.5191, 0.5448, 0.2035, 0.5448, 0.5191, 0.6767, 0.2035, 0.5448, 0.07658, 0.6767, 0.2035, 0.6767, 0.07658, 0.5448, 0.07658, 0.6767, 0.2035, 0.5448, 0.5191, 0.7511, 0.07658, 0.8829, 0.5191, 0.8829, 0.07658, 0.7511, 0.07658, 0.8829, 0.5191, 0.7511, 0.6661, 0.7113, 0.594, 0.7834, 0.768, 0.7113, 0.8401, 0.7834, 0.768, 0.7113, 0.594, 0.7834, 0.8401, 0.8853, 0.8401, 0.7834, 0.594, 0.7834, 0.768, 0.9574, 0.8401, 0.8853, 0.6661, 0.9574, 0.594, 0.8853, 0.6661, 0.9574, 0.594, 0.7834, 0.5191, 0.9574, 0.07658, 0.9574, 0.2035, 0.9574, 0.3264, 0.005689, 0.6409, 0.3682, 0.3264, 0.3682, 0.006517, 0.0002002, 0.326, 0.3623, 0.006517, 0.3623, 0.9234, 0.3693, 0.9234, 0.6904, 0.597, 0.3693, 0.6841, 0.695, 0.6841, 0.3686, 0.9998, 0.695, 0.006332, 0.7141, 0.006332, 0.3627, 0.3205, 0.7141, 0.6837, 0.3686, 0.332, 0.6883, 0.332, 0.3686, 0.3264, 0.005689, 0.6409, 0.005689, 0.6409, 0.3682, 0.326, 0.3623, 0.006517, 0.0002002, 0.326, 0.0002002, 0.597, 0.3693, 0.9234, 0.6904, 0.597, 0.6904, 0.9998, 0.695, 0.6841, 0.3686, 0.9998, 0.3686, 0.3205, 0.7141, 0.006332, 0.3627, 0.3205, 0.3627, 0.332, 0.6883, 0.6837, 0.3686, 0.6837, 0.6883])
me_cube_001.materials.append(mat_material_001)
me_cube_001.materials.append(mat_material_002)
me_cube_001.materials.append(mat_material_003)
me_cube_001.use_remesh_fix_poles = True
me_cube_001.use_remesh_preserve_attributes = False
me_cube_001.update()

# ---- objects
ob_cube = bpy.data.objects.new('Cube', me_cube_001)
ob_light = bpy.data.objects.new('Light', light_light)
ob_camera = bpy.data.objects.new('Camera', cam_camera)

# ---- transforms, parenting, visibility, modifiers, constraints
ob_cube.location = (0.0, -0.85, 0.0)
ob_cube.rotation_mode = 'QUATERNION'
ob_cube.rotation_quaternion = (1.0, 0.0, 0.0, 0.0)
ob_light.location = (4.076, 1.005, 5.904)
ob_light.rotation_euler = (0.6503, 0.05522, 1.866)
ob_light.lock_rotations_4d = False
ob_light.empty_display_type = 'ARROWS'
ob_light.color = (0.0, 0.0, 0.0, 0.0)
ob_light.lineart.crease_threshold = 0.0
ob_camera.location = (7.359, -6.926, 4.958)
ob_camera.rotation_euler = (1.109, 0.0, 0.8149)
ob_camera.lock_rotations_4d = False
ob_camera.empty_display_type = 'ARROWS'
ob_camera.color = (0.0, 0.0, 0.0, 0.0)
ob_camera.display_type = 'WIRE'
ob_camera.lineart.crease_threshold = 0.0

# ---- collection membership
scene.collection.objects.link(ob_cube)
col_collection.objects.link(ob_light)
col_collection.objects.link(ob_camera)

# ---- scene / render settings (as saved in the file)
scene.camera = ob_camera
scene.frame_start = 1; scene.frame_end = 250; scene.frame_set(1)
scene.render.engine = 'BLENDER_EEVEE_NEXT'
scene.cycles.sampling_pattern = 'TABULATED_SOBOL'
scene.cycles.use_light_tree = False
scene.view_settings.view_transform = 'Standard'
bpy.context.view_layer.update()
